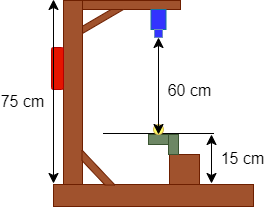

The diagram above was exported from draw.io. Its source (the exported page's mxGraphModel, read from the mxfile embedded in the PNG):
<mxGraphModel dx="1050" dy="991" grid="0" gridSize="10" guides="1" tooltips="1" connect="1" arrows="1" fold="1" page="0" pageScale="1" pageWidth="827" pageHeight="1169" math="0" shadow="0">
  <root>
    <mxCell id="0" />
    <mxCell id="1" parent="0" />
    <mxCell id="Hplj5qnoAm77yHRst9bF-1" value="" style="rounded=0;whiteSpace=wrap;html=1;fontSize=16;fillColor=#a0522d;fontColor=#ffffff;strokeColor=#6D1F00;" vertex="1" parent="1">
      <mxGeometry x="60" y="170" width="200" height="22" as="geometry" />
    </mxCell>
    <mxCell id="Hplj5qnoAm77yHRst9bF-2" value="" style="rounded=0;whiteSpace=wrap;html=1;fontSize=16;fillColor=#a0522d;fontColor=#ffffff;strokeColor=#6D1F00;" vertex="1" parent="1">
      <mxGeometry x="70" y="-14" width="19" height="184" as="geometry" />
    </mxCell>
    <mxCell id="Hplj5qnoAm77yHRst9bF-5" value="" style="rounded=0;whiteSpace=wrap;html=1;fontSize=16;fillColor=#a0522d;fontColor=#ffffff;strokeColor=#6D1F00;" vertex="1" parent="1">
      <mxGeometry x="89" y="-14" width="98" height="9" as="geometry" />
    </mxCell>
    <mxCell id="Hplj5qnoAm77yHRst9bF-6" value="" style="rounded=0;whiteSpace=wrap;html=1;fontSize=16;fillColor=#a0522d;fontColor=#ffffff;strokeColor=#6D1F00;" vertex="1" parent="1">
      <mxGeometry x="176" y="140" width="30" height="30" as="geometry" />
    </mxCell>
    <mxCell id="Hplj5qnoAm77yHRst9bF-7" value="" style="endArrow=none;html=1;rounded=0;fontSize=12;startSize=8;endSize=8;curved=1;" edge="1" parent="1">
      <mxGeometry width="50" height="50" relative="1" as="geometry">
        <mxPoint x="109.5" y="119" as="sourcePoint" />
        <mxPoint x="220.5" y="119" as="targetPoint" />
      </mxGeometry>
    </mxCell>
    <mxCell id="Hplj5qnoAm77yHRst9bF-8" value="" style="rounded=0;whiteSpace=wrap;html=1;fontSize=16;fillColor=#6d8764;fontColor=#ffffff;strokeColor=#3A5431;" vertex="1" parent="1">
      <mxGeometry x="175" y="120" width="10" height="20" as="geometry" />
    </mxCell>
    <mxCell id="Hplj5qnoAm77yHRst9bF-12" value="" style="rounded=0;whiteSpace=wrap;html=1;fontSize=16;fillColor=#6d8764;fontColor=#ffffff;strokeColor=#3A5431;" vertex="1" parent="1">
      <mxGeometry x="155" y="120" width="20" height="10" as="geometry" />
    </mxCell>
    <mxCell id="Hplj5qnoAm77yHRst9bF-14" value="" style="verticalLabelPosition=bottom;verticalAlign=top;html=1;shape=mxgraph.basic.diag_stripe;dx=3;fontSize=16;rotation=-180;fillColor=#a0522d;fontColor=#ffffff;strokeColor=#6D1F00;" vertex="1" parent="1">
      <mxGeometry x="89" y="-5" width="41" height="24" as="geometry" />
    </mxCell>
    <mxCell id="Hplj5qnoAm77yHRst9bF-16" value="" style="verticalLabelPosition=bottom;verticalAlign=top;html=1;shape=mxgraph.basic.diag_stripe;dx=3.5;fontSize=16;rotation=90;fillColor=#a0522d;fontColor=#ffffff;strokeColor=#6D1F00;" vertex="1" parent="1">
      <mxGeometry x="87.5" y="136.5" width="35" height="33" as="geometry" />
    </mxCell>
    <mxCell id="Hplj5qnoAm77yHRst9bF-17" value="" style="ellipse;whiteSpace=wrap;html=1;aspect=fixed;fontSize=16;fillColor=#FFFF66;strokeColor=#d6b656;" vertex="1" parent="1">
      <mxGeometry x="160" y="110" width="10" height="10" as="geometry" />
    </mxCell>
    <mxCell id="Hplj5qnoAm77yHRst9bF-18" value="" style="rounded=1;whiteSpace=wrap;html=1;fontSize=16;fillColor=#e51400;strokeColor=#B20000;fontColor=#ffffff;" vertex="1" parent="1">
      <mxGeometry x="58" y="33" width="12" height="42" as="geometry" />
    </mxCell>
    <mxCell id="Hplj5qnoAm77yHRst9bF-19" value="" style="rounded=0;whiteSpace=wrap;html=1;fontSize=16;fillColor=#3333FF;strokeColor=#10739e;" vertex="1" parent="1">
      <mxGeometry x="157.5" y="-5" width="15" height="20" as="geometry" />
    </mxCell>
    <mxCell id="Hplj5qnoAm77yHRst9bF-20" value="" style="rounded=0;whiteSpace=wrap;html=1;fontSize=16;fillColor=#3333FF;gradientColor=none;strokeColor=#6c8ebf;" vertex="1" parent="1">
      <mxGeometry x="161" y="15" width="8" height="8" as="geometry" />
    </mxCell>
    <mxCell id="Hplj5qnoAm77yHRst9bF-21" value="" style="endArrow=classic;startArrow=classic;html=1;rounded=0;fontSize=12;startSize=8;endSize=8;curved=1;exitX=0.5;exitY=1;exitDx=0;exitDy=0;entryX=0.5;entryY=1;entryDx=0;entryDy=0;" edge="1" parent="1" source="Hplj5qnoAm77yHRst9bF-17" target="Hplj5qnoAm77yHRst9bF-20">
      <mxGeometry width="50" height="50" relative="1" as="geometry">
        <mxPoint x="177" y="103" as="sourcePoint" />
        <mxPoint x="227" y="53" as="targetPoint" />
      </mxGeometry>
    </mxCell>
    <mxCell id="Hplj5qnoAm77yHRst9bF-26" value="60 cm" style="edgeLabel;html=1;align=center;verticalAlign=middle;resizable=0;points=[];fontSize=16;" vertex="1" connectable="0" parent="Hplj5qnoAm77yHRst9bF-21">
      <mxGeometry x="-0.3155" y="-3" relative="1" as="geometry">
        <mxPoint x="27" y="-12" as="offset" />
      </mxGeometry>
    </mxCell>
    <mxCell id="Hplj5qnoAm77yHRst9bF-22" value="" style="endArrow=classic;startArrow=classic;html=1;rounded=0;fontSize=12;startSize=8;endSize=8;curved=1;" edge="1" parent="1">
      <mxGeometry width="50" height="50" relative="1" as="geometry">
        <mxPoint x="60" y="169" as="sourcePoint" />
        <mxPoint x="60" y="-15" as="targetPoint" />
      </mxGeometry>
    </mxCell>
    <mxCell id="Hplj5qnoAm77yHRst9bF-25" value="75 cm" style="edgeLabel;html=1;align=center;verticalAlign=middle;resizable=0;points=[];fontSize=16;" vertex="1" connectable="0" parent="Hplj5qnoAm77yHRst9bF-22">
      <mxGeometry x="-0.1065" y="2" relative="1" as="geometry">
        <mxPoint x="-30" y="-1" as="offset" />
      </mxGeometry>
    </mxCell>
    <mxCell id="Hplj5qnoAm77yHRst9bF-23" value="" style="endArrow=classic;startArrow=classic;html=1;rounded=0;fontSize=12;startSize=8;endSize=8;curved=1;" edge="1" parent="1">
      <mxGeometry width="50" height="50" relative="1" as="geometry">
        <mxPoint x="218" y="120" as="sourcePoint" />
        <mxPoint x="218" y="169" as="targetPoint" />
        <Array as="points" />
      </mxGeometry>
    </mxCell>
    <mxCell id="Hplj5qnoAm77yHRst9bF-27" value="15 cm" style="edgeLabel;html=1;align=center;verticalAlign=middle;resizable=0;points=[];fontSize=16;" vertex="1" connectable="0" parent="Hplj5qnoAm77yHRst9bF-23">
      <mxGeometry x="0.5837" relative="1" as="geometry">
        <mxPoint x="30" y="-16" as="offset" />
      </mxGeometry>
    </mxCell>
  </root>
</mxGraphModel>